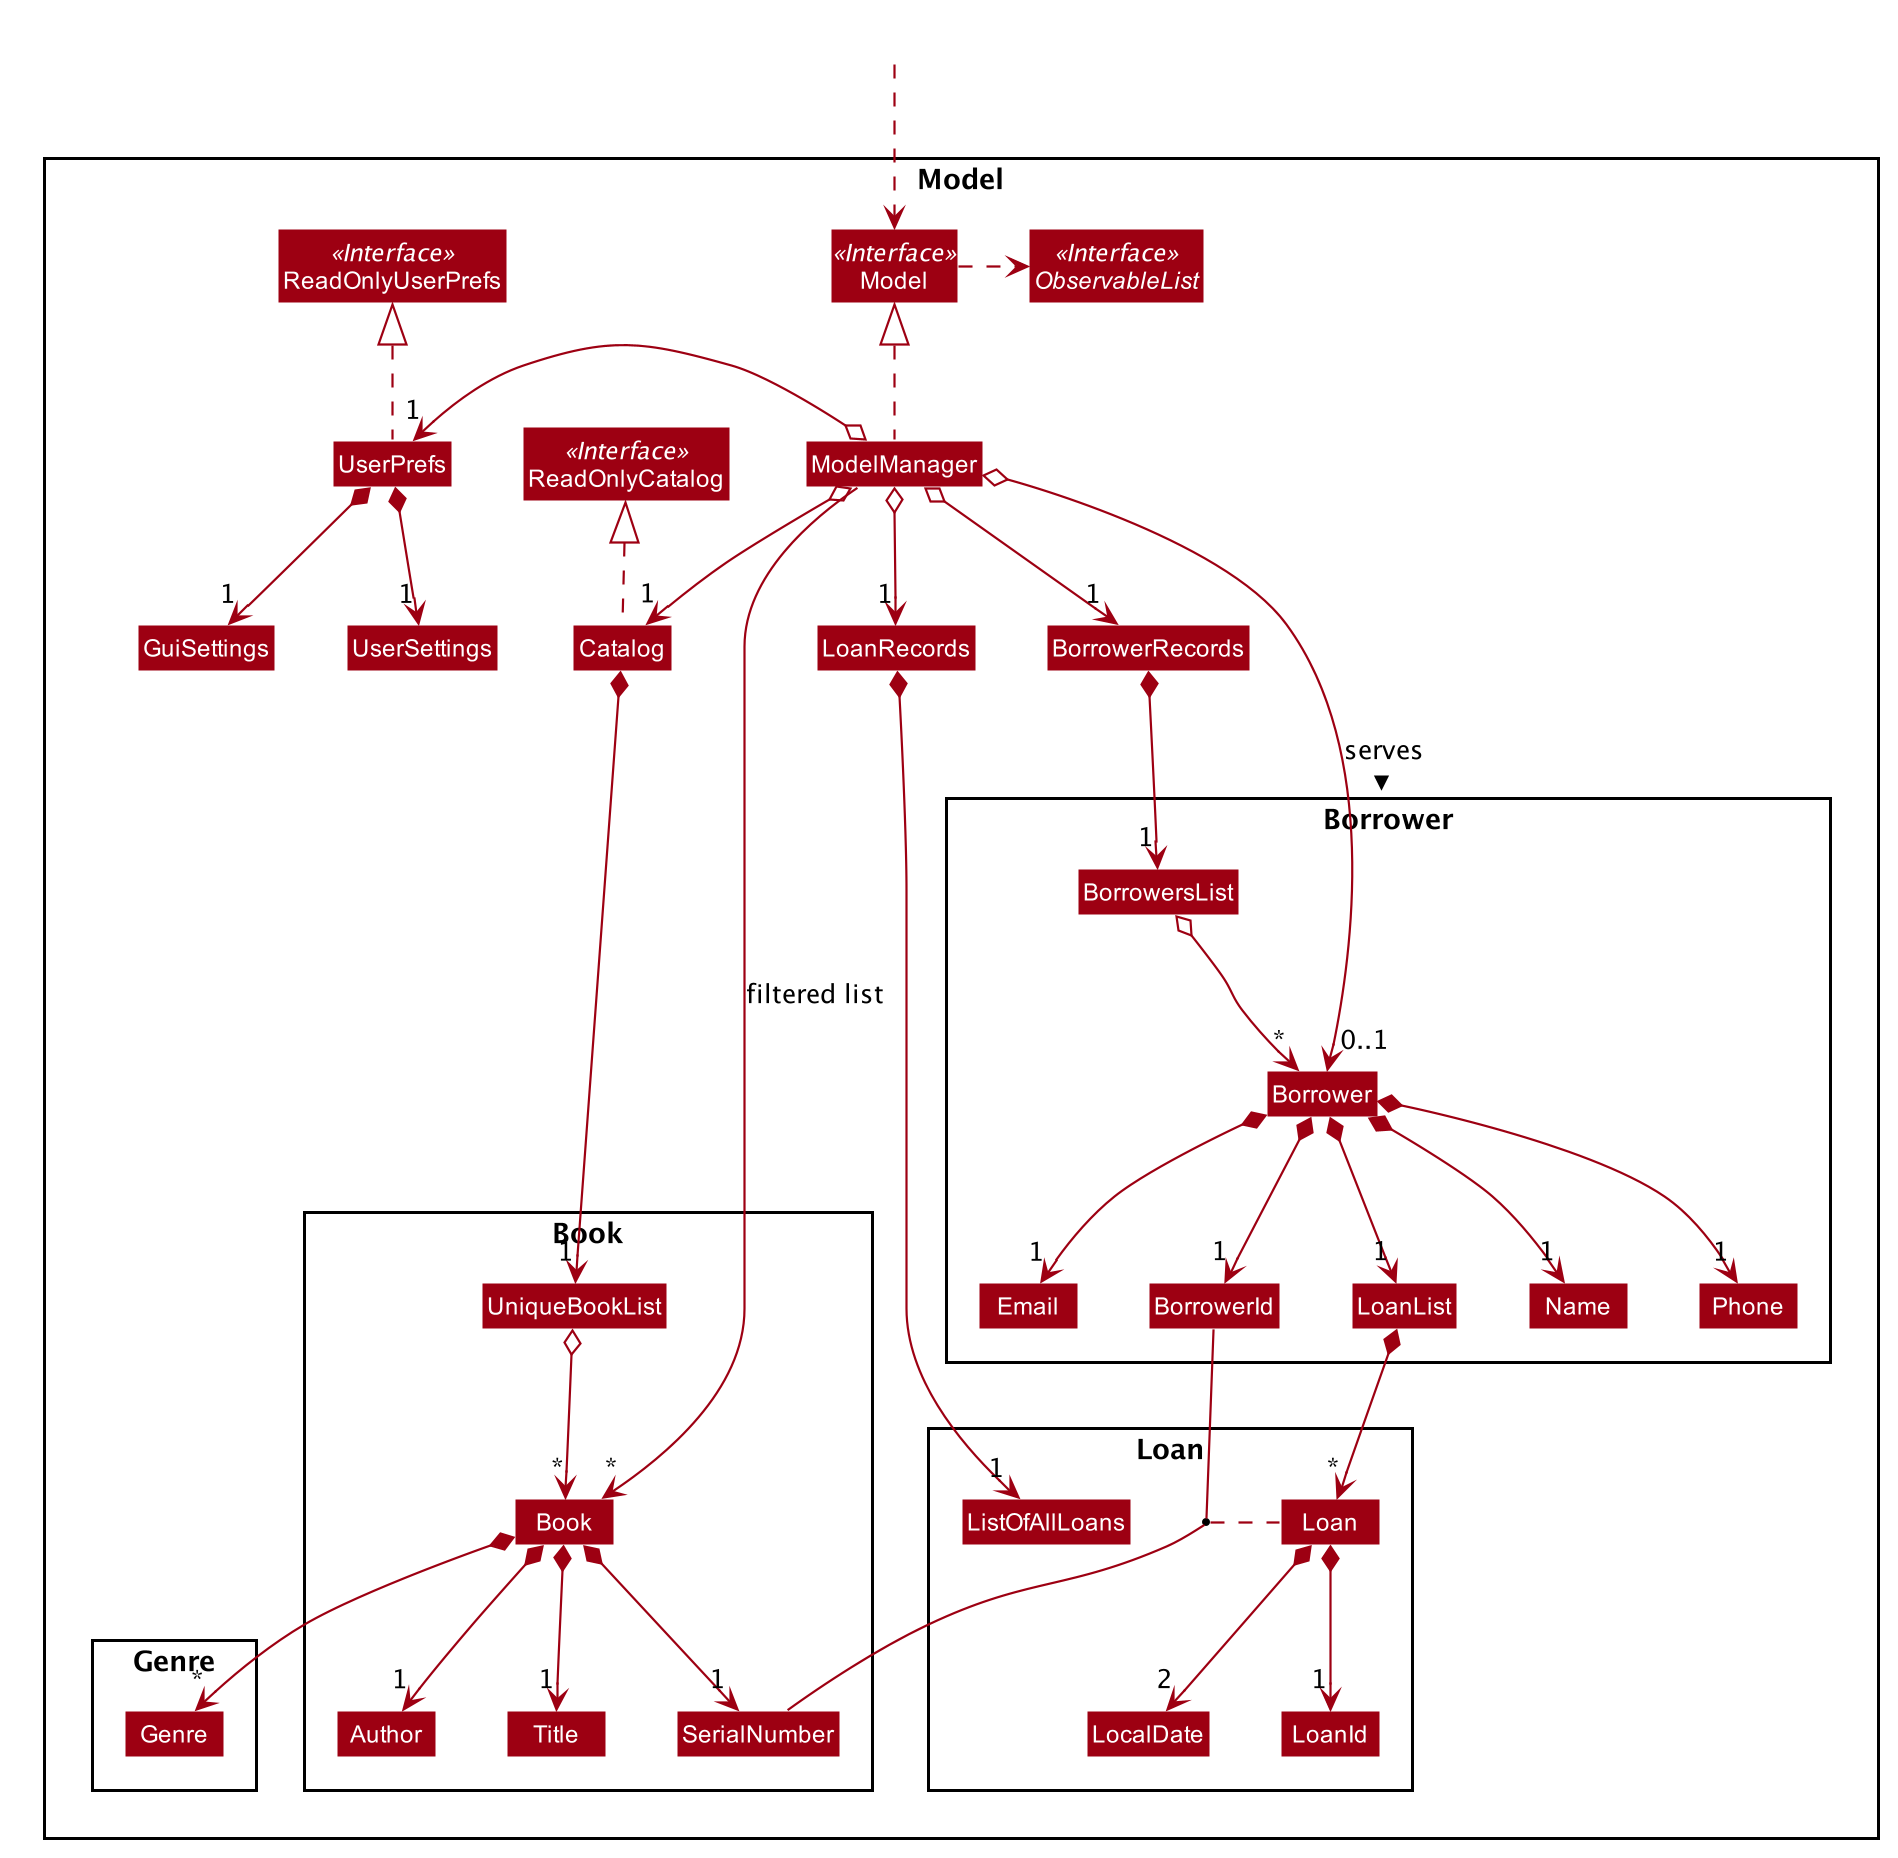

The diagram above was rendered by PlantUML. Its source (embedded in the PNG):
@startuml









skinparam BackgroundColor #FFFFFFF

skinparam Shadowing false

skinparam Class {
    FontColor #FFFFFF
    BorderThickness 1
    BorderColor #FFFFFF
    StereotypeFontColor #FFFFFF
    FontName Arial
}

skinparam Actor {
    BorderColor #000000
    Color #000000
    FontName Arial
}

skinparam Sequence {
    MessageAlign center
    BoxFontSize 15
    BoxPadding 0
    BoxFontColor #FFFFFF
    FontName Arial
}

skinparam Participant {
    FontColor #FFFFFFF
}

skinparam MinClassWidth 50
skinparam ParticipantPadding 10
skinparam Shadowing false
skinparam DefaultTextAlignment center
skinparam packageStyle Rectangle

hide footbox
hide members
hide circle
skinparam arrowThickness 1.1
skinparam arrowColor #9D0012
skinparam classBackgroundColor #9D0012

Package Model <<Rectangle>>{
Interface ReadOnlyCatalog <<Interface>>
Interface Model <<Interface>>
Interface ObservableList <<Interface>>
Interface ReadOnlyUserPrefs <<Interface>>
Class Catalog
Class BorrowerRecords
Class LoanRecords
Class ReadOnlyCatalog
Class Model
Class ModelManager
Class UserPrefs
Class ReadOnlyUserPrefs
Class GuiSettings
Class UserSettings

Package Book {
Class Book
Class Title
Class Author
Class SerialNumber
Class Loan
Class UniqueBookList
}

Package Borrower {
Class BorrowersList
Class Borrower
Class Name
Class Phone
Class Email
Class BorrowerId
Class LoanList
}

Package Loan {
Class Loan
Class ListOfAllLoans
Class LoanId
BorrowerId -- SerialNumber
(BorrowerId, SerialNumber) .. Loan
Class LocalDate
}

Package Genre {
Class Genre
}
}

Class HiddenOutside #FFFFFF
HiddenOutside ..> Model

Catalog .up.|> ReadOnlyCatalog

UserPrefs *--> "1" GuiSettings
UserPrefs *--> "1" UserSettings

ModelManager .up.|> Model
Model .right.> ObservableList
ModelManager o--> "1" Catalog
ModelManager o--> "1" LoanRecords
ModelManager o--> "1" BorrowerRecords
ModelManager o--> "0..1" Borrower : serves >
ModelManager o-left-> "1" UserPrefs
UserPrefs .up.|> ReadOnlyUserPrefs

Catalog *--> "1" UniqueBookList
UniqueBookList o--> "*" Book
Book *--> "*" Genre
Book *--> "1" Title
Book *--> "1" Author
Book *--> "1" SerialNumber

BorrowerRecords *--> "1" BorrowersList
BorrowersList o--> "*" Borrower
Borrower *--> "1" Name
Borrower *--> "1" Phone
Borrower *--> "1" Email
Borrower *--> "1" BorrowerId
Borrower *--> "1" LoanList

LoanList *--> "*" Loan
LoanRecords *--> "1" ListOfAllLoans
Loan *--> "1" LoanId
Loan *--> "2" LocalDate


Catalog -[hidden]> LoanRecords
LoanRecords -[hidden]> BorrowerRecords
LoanList -[hidden]right> Name

ModelManager -->"*" Book : filtered list
@enduml